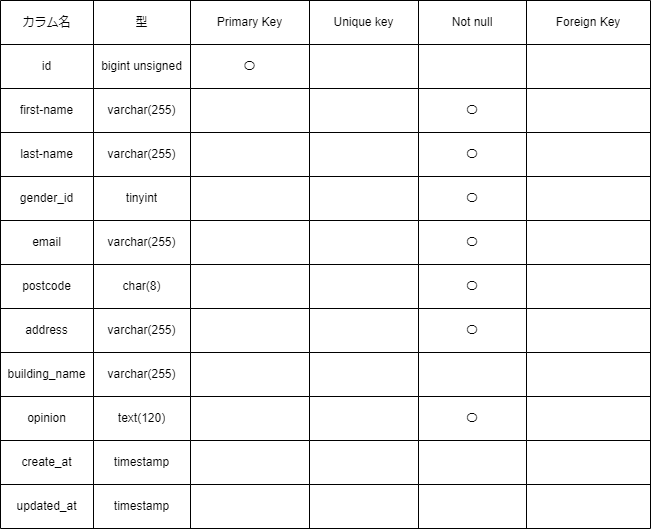

The diagram above was exported from draw.io. Its source (the exported page's mxGraphModel, read from the mxfile embedded in the PNG):
<mxGraphModel dx="839" dy="916" grid="1" gridSize="10" guides="1" tooltips="1" connect="1" arrows="1" fold="1" page="1" pageScale="1" pageWidth="850" pageHeight="1100" math="0" shadow="0">
  <root>
    <mxCell id="0" />
    <mxCell id="1" parent="0" />
    <mxCell id="15" value="" style="shape=table;startSize=0;container=1;collapsible=0;childLayout=tableLayout;" parent="1" vertex="1">
      <mxGeometry x="70" y="60" width="650" height="528" as="geometry" />
    </mxCell>
    <mxCell id="16" value="" style="shape=tableRow;horizontal=0;startSize=0;swimlaneHead=0;swimlaneBody=0;top=0;left=0;bottom=0;right=0;collapsible=0;dropTarget=0;fillColor=none;points=[[0,0.5],[1,0.5]];portConstraint=eastwest;" parent="15" vertex="1">
      <mxGeometry width="650" height="44" as="geometry" />
    </mxCell>
    <mxCell id="17" value="カラム名" style="shape=partialRectangle;html=1;whiteSpace=wrap;connectable=0;overflow=hidden;fillColor=none;top=0;left=0;bottom=0;right=0;pointerEvents=1;" parent="16" vertex="1">
      <mxGeometry width="93" height="44" as="geometry">
        <mxRectangle width="93" height="44" as="alternateBounds" />
      </mxGeometry>
    </mxCell>
    <mxCell id="18" value="型" style="shape=partialRectangle;html=1;whiteSpace=wrap;connectable=0;overflow=hidden;fillColor=none;top=0;left=0;bottom=0;right=0;pointerEvents=1;" parent="16" vertex="1">
      <mxGeometry x="93" width="97" height="44" as="geometry">
        <mxRectangle width="97" height="44" as="alternateBounds" />
      </mxGeometry>
    </mxCell>
    <mxCell id="19" value="Primary Key" style="shape=partialRectangle;html=1;whiteSpace=wrap;connectable=0;overflow=hidden;fillColor=none;top=0;left=0;bottom=0;right=0;pointerEvents=1;" parent="16" vertex="1">
      <mxGeometry x="190" width="119" height="44" as="geometry">
        <mxRectangle width="119" height="44" as="alternateBounds" />
      </mxGeometry>
    </mxCell>
    <mxCell id="20" value="Unique key" style="shape=partialRectangle;html=1;whiteSpace=wrap;connectable=0;overflow=hidden;fillColor=none;top=0;left=0;bottom=0;right=0;pointerEvents=1;" parent="16" vertex="1">
      <mxGeometry x="309" width="109" height="44" as="geometry">
        <mxRectangle width="109" height="44" as="alternateBounds" />
      </mxGeometry>
    </mxCell>
    <mxCell id="21" value="Not null" style="shape=partialRectangle;html=1;whiteSpace=wrap;connectable=0;overflow=hidden;fillColor=none;top=0;left=0;bottom=0;right=0;pointerEvents=1;" parent="16" vertex="1">
      <mxGeometry x="418" width="108" height="44" as="geometry">
        <mxRectangle width="108" height="44" as="alternateBounds" />
      </mxGeometry>
    </mxCell>
    <mxCell id="22" value="Foreign Key" style="shape=partialRectangle;html=1;whiteSpace=wrap;connectable=0;overflow=hidden;fillColor=none;top=0;left=0;bottom=0;right=0;pointerEvents=1;" parent="16" vertex="1">
      <mxGeometry x="526" width="124" height="44" as="geometry">
        <mxRectangle width="124" height="44" as="alternateBounds" />
      </mxGeometry>
    </mxCell>
    <mxCell id="25" value="" style="shape=tableRow;horizontal=0;startSize=0;swimlaneHead=0;swimlaneBody=0;top=0;left=0;bottom=0;right=0;collapsible=0;dropTarget=0;fillColor=none;points=[[0,0.5],[1,0.5]];portConstraint=eastwest;" parent="15" vertex="1">
      <mxGeometry y="44" width="650" height="44" as="geometry" />
    </mxCell>
    <mxCell id="26" value="id" style="shape=partialRectangle;html=1;whiteSpace=wrap;connectable=0;overflow=hidden;fillColor=none;top=0;left=0;bottom=0;right=0;pointerEvents=1;" parent="25" vertex="1">
      <mxGeometry width="93" height="44" as="geometry">
        <mxRectangle width="93" height="44" as="alternateBounds" />
      </mxGeometry>
    </mxCell>
    <mxCell id="27" value="bigint unsigned" style="shape=partialRectangle;html=1;whiteSpace=wrap;connectable=0;overflow=hidden;fillColor=none;top=0;left=0;bottom=0;right=0;pointerEvents=1;" parent="25" vertex="1">
      <mxGeometry x="93" width="97" height="44" as="geometry">
        <mxRectangle width="97" height="44" as="alternateBounds" />
      </mxGeometry>
    </mxCell>
    <mxCell id="28" value="〇" style="shape=partialRectangle;html=1;whiteSpace=wrap;connectable=0;overflow=hidden;fillColor=none;top=0;left=0;bottom=0;right=0;pointerEvents=1;" parent="25" vertex="1">
      <mxGeometry x="190" width="119" height="44" as="geometry">
        <mxRectangle width="119" height="44" as="alternateBounds" />
      </mxGeometry>
    </mxCell>
    <mxCell id="29" value="" style="shape=partialRectangle;html=1;whiteSpace=wrap;connectable=0;overflow=hidden;fillColor=none;top=0;left=0;bottom=0;right=0;pointerEvents=1;" parent="25" vertex="1">
      <mxGeometry x="309" width="109" height="44" as="geometry">
        <mxRectangle width="109" height="44" as="alternateBounds" />
      </mxGeometry>
    </mxCell>
    <mxCell id="30" value="" style="shape=partialRectangle;html=1;whiteSpace=wrap;connectable=0;overflow=hidden;fillColor=none;top=0;left=0;bottom=0;right=0;pointerEvents=1;" parent="25" vertex="1">
      <mxGeometry x="418" width="108" height="44" as="geometry">
        <mxRectangle width="108" height="44" as="alternateBounds" />
      </mxGeometry>
    </mxCell>
    <mxCell id="31" value="" style="shape=partialRectangle;html=1;whiteSpace=wrap;connectable=0;overflow=hidden;fillColor=none;top=0;left=0;bottom=0;right=0;pointerEvents=1;" parent="25" vertex="1">
      <mxGeometry x="526" width="124" height="44" as="geometry">
        <mxRectangle width="124" height="44" as="alternateBounds" />
      </mxGeometry>
    </mxCell>
    <mxCell id="110" value="" style="shape=tableRow;horizontal=0;startSize=0;swimlaneHead=0;swimlaneBody=0;top=0;left=0;bottom=0;right=0;collapsible=0;dropTarget=0;fillColor=none;points=[[0,0.5],[1,0.5]];portConstraint=eastwest;" parent="15" vertex="1">
      <mxGeometry y="88" width="650" height="44" as="geometry" />
    </mxCell>
    <mxCell id="111" value="first-name" style="shape=partialRectangle;html=1;whiteSpace=wrap;connectable=0;overflow=hidden;fillColor=none;top=0;left=0;bottom=0;right=0;pointerEvents=1;" parent="110" vertex="1">
      <mxGeometry width="93" height="44" as="geometry">
        <mxRectangle width="93" height="44" as="alternateBounds" />
      </mxGeometry>
    </mxCell>
    <mxCell id="112" value="varchar(255)" style="shape=partialRectangle;html=1;whiteSpace=wrap;connectable=0;overflow=hidden;fillColor=none;top=0;left=0;bottom=0;right=0;pointerEvents=1;" parent="110" vertex="1">
      <mxGeometry x="93" width="97" height="44" as="geometry">
        <mxRectangle width="97" height="44" as="alternateBounds" />
      </mxGeometry>
    </mxCell>
    <mxCell id="113" value="" style="shape=partialRectangle;html=1;whiteSpace=wrap;connectable=0;overflow=hidden;fillColor=none;top=0;left=0;bottom=0;right=0;pointerEvents=1;" parent="110" vertex="1">
      <mxGeometry x="190" width="119" height="44" as="geometry">
        <mxRectangle width="119" height="44" as="alternateBounds" />
      </mxGeometry>
    </mxCell>
    <mxCell id="114" value="" style="shape=partialRectangle;html=1;whiteSpace=wrap;connectable=0;overflow=hidden;fillColor=none;top=0;left=0;bottom=0;right=0;pointerEvents=1;" parent="110" vertex="1">
      <mxGeometry x="309" width="109" height="44" as="geometry">
        <mxRectangle width="109" height="44" as="alternateBounds" />
      </mxGeometry>
    </mxCell>
    <mxCell id="115" value="〇" style="shape=partialRectangle;html=1;whiteSpace=wrap;connectable=0;overflow=hidden;fillColor=none;top=0;left=0;bottom=0;right=0;pointerEvents=1;" parent="110" vertex="1">
      <mxGeometry x="418" width="108" height="44" as="geometry">
        <mxRectangle width="108" height="44" as="alternateBounds" />
      </mxGeometry>
    </mxCell>
    <mxCell id="116" value="" style="shape=partialRectangle;html=1;whiteSpace=wrap;connectable=0;overflow=hidden;fillColor=none;top=0;left=0;bottom=0;right=0;pointerEvents=1;" parent="110" vertex="1">
      <mxGeometry x="526" width="124" height="44" as="geometry">
        <mxRectangle width="124" height="44" as="alternateBounds" />
      </mxGeometry>
    </mxCell>
    <mxCell id="117" style="shape=tableRow;horizontal=0;startSize=0;swimlaneHead=0;swimlaneBody=0;top=0;left=0;bottom=0;right=0;collapsible=0;dropTarget=0;fillColor=none;points=[[0,0.5],[1,0.5]];portConstraint=eastwest;" parent="15" vertex="1">
      <mxGeometry y="132" width="650" height="44" as="geometry" />
    </mxCell>
    <mxCell id="118" value="last-name" style="shape=partialRectangle;html=1;whiteSpace=wrap;connectable=0;overflow=hidden;fillColor=none;top=0;left=0;bottom=0;right=0;pointerEvents=1;" parent="117" vertex="1">
      <mxGeometry width="93" height="44" as="geometry">
        <mxRectangle width="93" height="44" as="alternateBounds" />
      </mxGeometry>
    </mxCell>
    <mxCell id="119" value="varchar(255)" style="shape=partialRectangle;html=1;whiteSpace=wrap;connectable=0;overflow=hidden;fillColor=none;top=0;left=0;bottom=0;right=0;pointerEvents=1;" parent="117" vertex="1">
      <mxGeometry x="93" width="97" height="44" as="geometry">
        <mxRectangle width="97" height="44" as="alternateBounds" />
      </mxGeometry>
    </mxCell>
    <mxCell id="120" style="shape=partialRectangle;html=1;whiteSpace=wrap;connectable=0;overflow=hidden;fillColor=none;top=0;left=0;bottom=0;right=0;pointerEvents=1;" parent="117" vertex="1">
      <mxGeometry x="190" width="119" height="44" as="geometry">
        <mxRectangle width="119" height="44" as="alternateBounds" />
      </mxGeometry>
    </mxCell>
    <mxCell id="121" style="shape=partialRectangle;html=1;whiteSpace=wrap;connectable=0;overflow=hidden;fillColor=none;top=0;left=0;bottom=0;right=0;pointerEvents=1;" parent="117" vertex="1">
      <mxGeometry x="309" width="109" height="44" as="geometry">
        <mxRectangle width="109" height="44" as="alternateBounds" />
      </mxGeometry>
    </mxCell>
    <mxCell id="122" value="〇" style="shape=partialRectangle;html=1;whiteSpace=wrap;connectable=0;overflow=hidden;fillColor=none;top=0;left=0;bottom=0;right=0;pointerEvents=1;" parent="117" vertex="1">
      <mxGeometry x="418" width="108" height="44" as="geometry">
        <mxRectangle width="108" height="44" as="alternateBounds" />
      </mxGeometry>
    </mxCell>
    <mxCell id="123" style="shape=partialRectangle;html=1;whiteSpace=wrap;connectable=0;overflow=hidden;fillColor=none;top=0;left=0;bottom=0;right=0;pointerEvents=1;" parent="117" vertex="1">
      <mxGeometry x="526" width="124" height="44" as="geometry">
        <mxRectangle width="124" height="44" as="alternateBounds" />
      </mxGeometry>
    </mxCell>
    <mxCell id="43" value="" style="shape=tableRow;horizontal=0;startSize=0;swimlaneHead=0;swimlaneBody=0;top=0;left=0;bottom=0;right=0;collapsible=0;dropTarget=0;fillColor=none;points=[[0,0.5],[1,0.5]];portConstraint=eastwest;" parent="15" vertex="1">
      <mxGeometry y="176" width="650" height="44" as="geometry" />
    </mxCell>
    <mxCell id="44" value="gender_id" style="shape=partialRectangle;html=1;whiteSpace=wrap;connectable=0;overflow=hidden;fillColor=none;top=0;left=0;bottom=0;right=0;pointerEvents=1;" parent="43" vertex="1">
      <mxGeometry width="93" height="44" as="geometry">
        <mxRectangle width="93" height="44" as="alternateBounds" />
      </mxGeometry>
    </mxCell>
    <mxCell id="45" value="tinyint" style="shape=partialRectangle;html=1;whiteSpace=wrap;connectable=0;overflow=hidden;fillColor=none;top=0;left=0;bottom=0;right=0;pointerEvents=1;" parent="43" vertex="1">
      <mxGeometry x="93" width="97" height="44" as="geometry">
        <mxRectangle width="97" height="44" as="alternateBounds" />
      </mxGeometry>
    </mxCell>
    <mxCell id="46" value="" style="shape=partialRectangle;html=1;whiteSpace=wrap;connectable=0;overflow=hidden;fillColor=none;top=0;left=0;bottom=0;right=0;pointerEvents=1;" parent="43" vertex="1">
      <mxGeometry x="190" width="119" height="44" as="geometry">
        <mxRectangle width="119" height="44" as="alternateBounds" />
      </mxGeometry>
    </mxCell>
    <mxCell id="47" value="" style="shape=partialRectangle;html=1;whiteSpace=wrap;connectable=0;overflow=hidden;fillColor=none;top=0;left=0;bottom=0;right=0;pointerEvents=1;" parent="43" vertex="1">
      <mxGeometry x="309" width="109" height="44" as="geometry">
        <mxRectangle width="109" height="44" as="alternateBounds" />
      </mxGeometry>
    </mxCell>
    <mxCell id="48" value="〇" style="shape=partialRectangle;html=1;whiteSpace=wrap;connectable=0;overflow=hidden;fillColor=none;top=0;left=0;bottom=0;right=0;pointerEvents=1;" parent="43" vertex="1">
      <mxGeometry x="418" width="108" height="44" as="geometry">
        <mxRectangle width="108" height="44" as="alternateBounds" />
      </mxGeometry>
    </mxCell>
    <mxCell id="49" value="" style="shape=partialRectangle;html=1;whiteSpace=wrap;connectable=0;overflow=hidden;fillColor=none;top=0;left=0;bottom=0;right=0;pointerEvents=1;" parent="43" vertex="1">
      <mxGeometry x="526" width="124" height="44" as="geometry">
        <mxRectangle width="124" height="44" as="alternateBounds" />
      </mxGeometry>
    </mxCell>
    <mxCell id="61" style="shape=tableRow;horizontal=0;startSize=0;swimlaneHead=0;swimlaneBody=0;top=0;left=0;bottom=0;right=0;collapsible=0;dropTarget=0;fillColor=none;points=[[0,0.5],[1,0.5]];portConstraint=eastwest;" parent="15" vertex="1">
      <mxGeometry y="220" width="650" height="44" as="geometry" />
    </mxCell>
    <mxCell id="62" value="email" style="shape=partialRectangle;html=1;whiteSpace=wrap;connectable=0;overflow=hidden;fillColor=none;top=0;left=0;bottom=0;right=0;pointerEvents=1;" parent="61" vertex="1">
      <mxGeometry width="93" height="44" as="geometry">
        <mxRectangle width="93" height="44" as="alternateBounds" />
      </mxGeometry>
    </mxCell>
    <mxCell id="63" value="varchar(255)" style="shape=partialRectangle;html=1;whiteSpace=wrap;connectable=0;overflow=hidden;fillColor=none;top=0;left=0;bottom=0;right=0;pointerEvents=1;" parent="61" vertex="1">
      <mxGeometry x="93" width="97" height="44" as="geometry">
        <mxRectangle width="97" height="44" as="alternateBounds" />
      </mxGeometry>
    </mxCell>
    <mxCell id="64" style="shape=partialRectangle;html=1;whiteSpace=wrap;connectable=0;overflow=hidden;fillColor=none;top=0;left=0;bottom=0;right=0;pointerEvents=1;" parent="61" vertex="1">
      <mxGeometry x="190" width="119" height="44" as="geometry">
        <mxRectangle width="119" height="44" as="alternateBounds" />
      </mxGeometry>
    </mxCell>
    <mxCell id="65" style="shape=partialRectangle;html=1;whiteSpace=wrap;connectable=0;overflow=hidden;fillColor=none;top=0;left=0;bottom=0;right=0;pointerEvents=1;" parent="61" vertex="1">
      <mxGeometry x="309" width="109" height="44" as="geometry">
        <mxRectangle width="109" height="44" as="alternateBounds" />
      </mxGeometry>
    </mxCell>
    <mxCell id="66" value="〇" style="shape=partialRectangle;html=1;whiteSpace=wrap;connectable=0;overflow=hidden;fillColor=none;top=0;left=0;bottom=0;right=0;pointerEvents=1;" parent="61" vertex="1">
      <mxGeometry x="418" width="108" height="44" as="geometry">
        <mxRectangle width="108" height="44" as="alternateBounds" />
      </mxGeometry>
    </mxCell>
    <mxCell id="67" style="shape=partialRectangle;html=1;whiteSpace=wrap;connectable=0;overflow=hidden;fillColor=none;top=0;left=0;bottom=0;right=0;pointerEvents=1;" parent="61" vertex="1">
      <mxGeometry x="526" width="124" height="44" as="geometry">
        <mxRectangle width="124" height="44" as="alternateBounds" />
      </mxGeometry>
    </mxCell>
    <mxCell id="68" style="shape=tableRow;horizontal=0;startSize=0;swimlaneHead=0;swimlaneBody=0;top=0;left=0;bottom=0;right=0;collapsible=0;dropTarget=0;fillColor=none;points=[[0,0.5],[1,0.5]];portConstraint=eastwest;" parent="15" vertex="1">
      <mxGeometry y="264" width="650" height="44" as="geometry" />
    </mxCell>
    <mxCell id="69" value="postcode" style="shape=partialRectangle;html=1;whiteSpace=wrap;connectable=0;overflow=hidden;fillColor=none;top=0;left=0;bottom=0;right=0;pointerEvents=1;" parent="68" vertex="1">
      <mxGeometry width="93" height="44" as="geometry">
        <mxRectangle width="93" height="44" as="alternateBounds" />
      </mxGeometry>
    </mxCell>
    <mxCell id="70" value="char(8)" style="shape=partialRectangle;html=1;whiteSpace=wrap;connectable=0;overflow=hidden;fillColor=none;top=0;left=0;bottom=0;right=0;pointerEvents=1;" parent="68" vertex="1">
      <mxGeometry x="93" width="97" height="44" as="geometry">
        <mxRectangle width="97" height="44" as="alternateBounds" />
      </mxGeometry>
    </mxCell>
    <mxCell id="71" style="shape=partialRectangle;html=1;whiteSpace=wrap;connectable=0;overflow=hidden;fillColor=none;top=0;left=0;bottom=0;right=0;pointerEvents=1;" parent="68" vertex="1">
      <mxGeometry x="190" width="119" height="44" as="geometry">
        <mxRectangle width="119" height="44" as="alternateBounds" />
      </mxGeometry>
    </mxCell>
    <mxCell id="72" style="shape=partialRectangle;html=1;whiteSpace=wrap;connectable=0;overflow=hidden;fillColor=none;top=0;left=0;bottom=0;right=0;pointerEvents=1;" parent="68" vertex="1">
      <mxGeometry x="309" width="109" height="44" as="geometry">
        <mxRectangle width="109" height="44" as="alternateBounds" />
      </mxGeometry>
    </mxCell>
    <mxCell id="73" value="〇" style="shape=partialRectangle;html=1;whiteSpace=wrap;connectable=0;overflow=hidden;fillColor=none;top=0;left=0;bottom=0;right=0;pointerEvents=1;" parent="68" vertex="1">
      <mxGeometry x="418" width="108" height="44" as="geometry">
        <mxRectangle width="108" height="44" as="alternateBounds" />
      </mxGeometry>
    </mxCell>
    <mxCell id="74" style="shape=partialRectangle;html=1;whiteSpace=wrap;connectable=0;overflow=hidden;fillColor=none;top=0;left=0;bottom=0;right=0;pointerEvents=1;" parent="68" vertex="1">
      <mxGeometry x="526" width="124" height="44" as="geometry">
        <mxRectangle width="124" height="44" as="alternateBounds" />
      </mxGeometry>
    </mxCell>
    <mxCell id="75" style="shape=tableRow;horizontal=0;startSize=0;swimlaneHead=0;swimlaneBody=0;top=0;left=0;bottom=0;right=0;collapsible=0;dropTarget=0;fillColor=none;points=[[0,0.5],[1,0.5]];portConstraint=eastwest;" parent="15" vertex="1">
      <mxGeometry y="308" width="650" height="44" as="geometry" />
    </mxCell>
    <mxCell id="76" value="address" style="shape=partialRectangle;html=1;whiteSpace=wrap;connectable=0;overflow=hidden;fillColor=none;top=0;left=0;bottom=0;right=0;pointerEvents=1;" parent="75" vertex="1">
      <mxGeometry width="93" height="44" as="geometry">
        <mxRectangle width="93" height="44" as="alternateBounds" />
      </mxGeometry>
    </mxCell>
    <mxCell id="77" value="varchar(255)" style="shape=partialRectangle;html=1;whiteSpace=wrap;connectable=0;overflow=hidden;fillColor=none;top=0;left=0;bottom=0;right=0;pointerEvents=1;" parent="75" vertex="1">
      <mxGeometry x="93" width="97" height="44" as="geometry">
        <mxRectangle width="97" height="44" as="alternateBounds" />
      </mxGeometry>
    </mxCell>
    <mxCell id="78" style="shape=partialRectangle;html=1;whiteSpace=wrap;connectable=0;overflow=hidden;fillColor=none;top=0;left=0;bottom=0;right=0;pointerEvents=1;" parent="75" vertex="1">
      <mxGeometry x="190" width="119" height="44" as="geometry">
        <mxRectangle width="119" height="44" as="alternateBounds" />
      </mxGeometry>
    </mxCell>
    <mxCell id="79" style="shape=partialRectangle;html=1;whiteSpace=wrap;connectable=0;overflow=hidden;fillColor=none;top=0;left=0;bottom=0;right=0;pointerEvents=1;" parent="75" vertex="1">
      <mxGeometry x="309" width="109" height="44" as="geometry">
        <mxRectangle width="109" height="44" as="alternateBounds" />
      </mxGeometry>
    </mxCell>
    <mxCell id="80" value="〇" style="shape=partialRectangle;html=1;whiteSpace=wrap;connectable=0;overflow=hidden;fillColor=none;top=0;left=0;bottom=0;right=0;pointerEvents=1;" parent="75" vertex="1">
      <mxGeometry x="418" width="108" height="44" as="geometry">
        <mxRectangle width="108" height="44" as="alternateBounds" />
      </mxGeometry>
    </mxCell>
    <mxCell id="81" style="shape=partialRectangle;html=1;whiteSpace=wrap;connectable=0;overflow=hidden;fillColor=none;top=0;left=0;bottom=0;right=0;pointerEvents=1;" parent="75" vertex="1">
      <mxGeometry x="526" width="124" height="44" as="geometry">
        <mxRectangle width="124" height="44" as="alternateBounds" />
      </mxGeometry>
    </mxCell>
    <mxCell id="96" style="shape=tableRow;horizontal=0;startSize=0;swimlaneHead=0;swimlaneBody=0;top=0;left=0;bottom=0;right=0;collapsible=0;dropTarget=0;fillColor=none;points=[[0,0.5],[1,0.5]];portConstraint=eastwest;" parent="15" vertex="1">
      <mxGeometry y="352" width="650" height="44" as="geometry" />
    </mxCell>
    <mxCell id="97" value="building_name" style="shape=partialRectangle;html=1;whiteSpace=wrap;connectable=0;overflow=hidden;fillColor=none;top=0;left=0;bottom=0;right=0;pointerEvents=1;" parent="96" vertex="1">
      <mxGeometry width="93" height="44" as="geometry">
        <mxRectangle width="93" height="44" as="alternateBounds" />
      </mxGeometry>
    </mxCell>
    <mxCell id="98" value="varchar(255)" style="shape=partialRectangle;html=1;whiteSpace=wrap;connectable=0;overflow=hidden;fillColor=none;top=0;left=0;bottom=0;right=0;pointerEvents=1;" parent="96" vertex="1">
      <mxGeometry x="93" width="97" height="44" as="geometry">
        <mxRectangle width="97" height="44" as="alternateBounds" />
      </mxGeometry>
    </mxCell>
    <mxCell id="99" style="shape=partialRectangle;html=1;whiteSpace=wrap;connectable=0;overflow=hidden;fillColor=none;top=0;left=0;bottom=0;right=0;pointerEvents=1;" parent="96" vertex="1">
      <mxGeometry x="190" width="119" height="44" as="geometry">
        <mxRectangle width="119" height="44" as="alternateBounds" />
      </mxGeometry>
    </mxCell>
    <mxCell id="100" style="shape=partialRectangle;html=1;whiteSpace=wrap;connectable=0;overflow=hidden;fillColor=none;top=0;left=0;bottom=0;right=0;pointerEvents=1;" parent="96" vertex="1">
      <mxGeometry x="309" width="109" height="44" as="geometry">
        <mxRectangle width="109" height="44" as="alternateBounds" />
      </mxGeometry>
    </mxCell>
    <mxCell id="101" style="shape=partialRectangle;html=1;whiteSpace=wrap;connectable=0;overflow=hidden;fillColor=none;top=0;left=0;bottom=0;right=0;pointerEvents=1;" parent="96" vertex="1">
      <mxGeometry x="418" width="108" height="44" as="geometry">
        <mxRectangle width="108" height="44" as="alternateBounds" />
      </mxGeometry>
    </mxCell>
    <mxCell id="102" style="shape=partialRectangle;html=1;whiteSpace=wrap;connectable=0;overflow=hidden;fillColor=none;top=0;left=0;bottom=0;right=0;pointerEvents=1;" parent="96" vertex="1">
      <mxGeometry x="526" width="124" height="44" as="geometry">
        <mxRectangle width="124" height="44" as="alternateBounds" />
      </mxGeometry>
    </mxCell>
    <mxCell id="89" style="shape=tableRow;horizontal=0;startSize=0;swimlaneHead=0;swimlaneBody=0;top=0;left=0;bottom=0;right=0;collapsible=0;dropTarget=0;fillColor=none;points=[[0,0.5],[1,0.5]];portConstraint=eastwest;" parent="15" vertex="1">
      <mxGeometry y="396" width="650" height="44" as="geometry" />
    </mxCell>
    <mxCell id="90" value="opinion" style="shape=partialRectangle;html=1;whiteSpace=wrap;connectable=0;overflow=hidden;fillColor=none;top=0;left=0;bottom=0;right=0;pointerEvents=1;" parent="89" vertex="1">
      <mxGeometry width="93" height="44" as="geometry">
        <mxRectangle width="93" height="44" as="alternateBounds" />
      </mxGeometry>
    </mxCell>
    <mxCell id="91" value="text(120)" style="shape=partialRectangle;html=1;whiteSpace=wrap;connectable=0;overflow=hidden;fillColor=none;top=0;left=0;bottom=0;right=0;pointerEvents=1;" parent="89" vertex="1">
      <mxGeometry x="93" width="97" height="44" as="geometry">
        <mxRectangle width="97" height="44" as="alternateBounds" />
      </mxGeometry>
    </mxCell>
    <mxCell id="92" style="shape=partialRectangle;html=1;whiteSpace=wrap;connectable=0;overflow=hidden;fillColor=none;top=0;left=0;bottom=0;right=0;pointerEvents=1;" parent="89" vertex="1">
      <mxGeometry x="190" width="119" height="44" as="geometry">
        <mxRectangle width="119" height="44" as="alternateBounds" />
      </mxGeometry>
    </mxCell>
    <mxCell id="93" style="shape=partialRectangle;html=1;whiteSpace=wrap;connectable=0;overflow=hidden;fillColor=none;top=0;left=0;bottom=0;right=0;pointerEvents=1;" parent="89" vertex="1">
      <mxGeometry x="309" width="109" height="44" as="geometry">
        <mxRectangle width="109" height="44" as="alternateBounds" />
      </mxGeometry>
    </mxCell>
    <mxCell id="94" value="〇" style="shape=partialRectangle;html=1;whiteSpace=wrap;connectable=0;overflow=hidden;fillColor=none;top=0;left=0;bottom=0;right=0;pointerEvents=1;" parent="89" vertex="1">
      <mxGeometry x="418" width="108" height="44" as="geometry">
        <mxRectangle width="108" height="44" as="alternateBounds" />
      </mxGeometry>
    </mxCell>
    <mxCell id="95" style="shape=partialRectangle;html=1;whiteSpace=wrap;connectable=0;overflow=hidden;fillColor=none;top=0;left=0;bottom=0;right=0;pointerEvents=1;" parent="89" vertex="1">
      <mxGeometry x="526" width="124" height="44" as="geometry">
        <mxRectangle width="124" height="44" as="alternateBounds" />
      </mxGeometry>
    </mxCell>
    <mxCell id="103" style="shape=tableRow;horizontal=0;startSize=0;swimlaneHead=0;swimlaneBody=0;top=0;left=0;bottom=0;right=0;collapsible=0;dropTarget=0;fillColor=none;points=[[0,0.5],[1,0.5]];portConstraint=eastwest;" parent="15" vertex="1">
      <mxGeometry y="440" width="650" height="44" as="geometry" />
    </mxCell>
    <mxCell id="104" value="create_at" style="shape=partialRectangle;html=1;whiteSpace=wrap;connectable=0;overflow=hidden;fillColor=none;top=0;left=0;bottom=0;right=0;pointerEvents=1;" parent="103" vertex="1">
      <mxGeometry width="93" height="44" as="geometry">
        <mxRectangle width="93" height="44" as="alternateBounds" />
      </mxGeometry>
    </mxCell>
    <mxCell id="105" value="timestamp" style="shape=partialRectangle;html=1;whiteSpace=wrap;connectable=0;overflow=hidden;fillColor=none;top=0;left=0;bottom=0;right=0;pointerEvents=1;" parent="103" vertex="1">
      <mxGeometry x="93" width="97" height="44" as="geometry">
        <mxRectangle width="97" height="44" as="alternateBounds" />
      </mxGeometry>
    </mxCell>
    <mxCell id="106" style="shape=partialRectangle;html=1;whiteSpace=wrap;connectable=0;overflow=hidden;fillColor=none;top=0;left=0;bottom=0;right=0;pointerEvents=1;" parent="103" vertex="1">
      <mxGeometry x="190" width="119" height="44" as="geometry">
        <mxRectangle width="119" height="44" as="alternateBounds" />
      </mxGeometry>
    </mxCell>
    <mxCell id="107" style="shape=partialRectangle;html=1;whiteSpace=wrap;connectable=0;overflow=hidden;fillColor=none;top=0;left=0;bottom=0;right=0;pointerEvents=1;" parent="103" vertex="1">
      <mxGeometry x="309" width="109" height="44" as="geometry">
        <mxRectangle width="109" height="44" as="alternateBounds" />
      </mxGeometry>
    </mxCell>
    <mxCell id="108" style="shape=partialRectangle;html=1;whiteSpace=wrap;connectable=0;overflow=hidden;fillColor=none;top=0;left=0;bottom=0;right=0;pointerEvents=1;" parent="103" vertex="1">
      <mxGeometry x="418" width="108" height="44" as="geometry">
        <mxRectangle width="108" height="44" as="alternateBounds" />
      </mxGeometry>
    </mxCell>
    <mxCell id="109" style="shape=partialRectangle;html=1;whiteSpace=wrap;connectable=0;overflow=hidden;fillColor=none;top=0;left=0;bottom=0;right=0;pointerEvents=1;" parent="103" vertex="1">
      <mxGeometry x="526" width="124" height="44" as="geometry">
        <mxRectangle width="124" height="44" as="alternateBounds" />
      </mxGeometry>
    </mxCell>
    <mxCell id="82" style="shape=tableRow;horizontal=0;startSize=0;swimlaneHead=0;swimlaneBody=0;top=0;left=0;bottom=0;right=0;collapsible=0;dropTarget=0;fillColor=none;points=[[0,0.5],[1,0.5]];portConstraint=eastwest;" parent="15" vertex="1">
      <mxGeometry y="484" width="650" height="44" as="geometry" />
    </mxCell>
    <mxCell id="83" value="updated_at" style="shape=partialRectangle;html=1;whiteSpace=wrap;connectable=0;overflow=hidden;fillColor=none;top=0;left=0;bottom=0;right=0;pointerEvents=1;" parent="82" vertex="1">
      <mxGeometry width="93" height="44" as="geometry">
        <mxRectangle width="93" height="44" as="alternateBounds" />
      </mxGeometry>
    </mxCell>
    <mxCell id="84" value="timestamp" style="shape=partialRectangle;html=1;whiteSpace=wrap;connectable=0;overflow=hidden;fillColor=none;top=0;left=0;bottom=0;right=0;pointerEvents=1;" parent="82" vertex="1">
      <mxGeometry x="93" width="97" height="44" as="geometry">
        <mxRectangle width="97" height="44" as="alternateBounds" />
      </mxGeometry>
    </mxCell>
    <mxCell id="85" style="shape=partialRectangle;html=1;whiteSpace=wrap;connectable=0;overflow=hidden;fillColor=none;top=0;left=0;bottom=0;right=0;pointerEvents=1;" parent="82" vertex="1">
      <mxGeometry x="190" width="119" height="44" as="geometry">
        <mxRectangle width="119" height="44" as="alternateBounds" />
      </mxGeometry>
    </mxCell>
    <mxCell id="86" style="shape=partialRectangle;html=1;whiteSpace=wrap;connectable=0;overflow=hidden;fillColor=none;top=0;left=0;bottom=0;right=0;pointerEvents=1;" parent="82" vertex="1">
      <mxGeometry x="309" width="109" height="44" as="geometry">
        <mxRectangle width="109" height="44" as="alternateBounds" />
      </mxGeometry>
    </mxCell>
    <mxCell id="87" style="shape=partialRectangle;html=1;whiteSpace=wrap;connectable=0;overflow=hidden;fillColor=none;top=0;left=0;bottom=0;right=0;pointerEvents=1;" parent="82" vertex="1">
      <mxGeometry x="418" width="108" height="44" as="geometry">
        <mxRectangle width="108" height="44" as="alternateBounds" />
      </mxGeometry>
    </mxCell>
    <mxCell id="88" style="shape=partialRectangle;html=1;whiteSpace=wrap;connectable=0;overflow=hidden;fillColor=none;top=0;left=0;bottom=0;right=0;pointerEvents=1;" parent="82" vertex="1">
      <mxGeometry x="526" width="124" height="44" as="geometry">
        <mxRectangle width="124" height="44" as="alternateBounds" />
      </mxGeometry>
    </mxCell>
  </root>
</mxGraphModel>